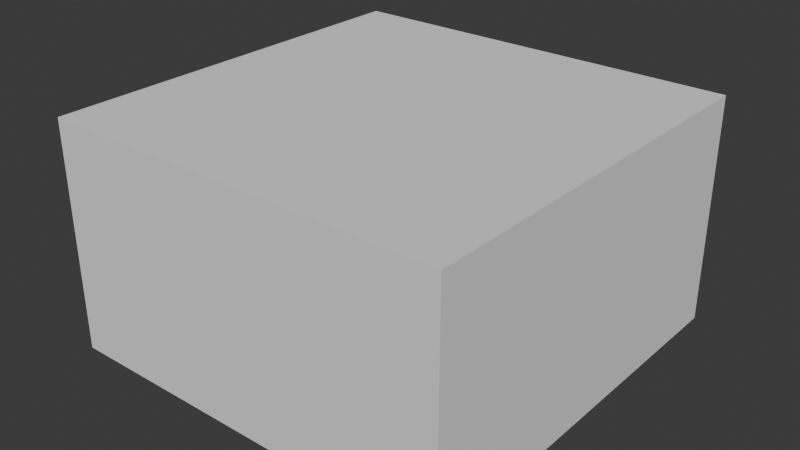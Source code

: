 # Source: Room3.blend  (saved by Blender 4.1.23; exported with 4.5.12 LTS)
import bpy
from mathutils import Matrix  # noqa: F401  (used for matrix-valued properties, if any)

bpy.ops.wm.read_factory_settings(use_empty=True)
scene = bpy.context.scene
scene.name = 'Scene'

# ---- collections
col_collection = bpy.data.collections.new('Collection'); scene.collection.children.link(col_collection)

# ---- world
world_world = bpy.data.worlds.new('World'); scene.world = world_world
world_world.use_nodes = True; world_world.node_tree.nodes.clear()
_N = world_world.node_tree.nodes; _L = world_world.node_tree.links
n0 = _N.new('ShaderNodeOutputWorld'); n0.name = 'World Output'; n0.location = (300, 300)
n1 = _N.new('ShaderNodeBackground'); n1.name = 'Background'; n1.location = (10, 300)
n1.inputs[0].default_value = (0.05088, 0.05088, 0.05088, 1.0)
_L.new(n1.outputs[0], n0.inputs[0])
n0.is_active_output = True
world_world.color = (0.05088, 0.05088, 0.05088)
world_world.use_sun_shadow = False
world_world.sun_shadow_jitter_overblur = 0.0

# ---- meshes
me_cube_001 = bpy.data.meshes.new('Cube.001')
me_cube_001.from_pydata([(2.0, 4.379, 0.3), (2.0, 4.379, 2.8), (-2.0, 4.379, 0.3), (-2.0, 4.379, 2.8), (2.0, 4.5, 0.3), (2.0, 4.5, 2.8), (-2.0, 4.5, 0.3), (-2.0, 4.5, 2.8), (4.0, 4.0, 0.0), (4.0, 4.0, 4.5), (4.0, -4.0, 4.5), (4.0, -4.0, 0.0), (-4.0, -4.0, 0.0), (-4.0, -4.0, 4.5), (-4.0, 4.0, 4.5), (-4.0, 4.0, 0.0), (4.5, 4.5, -0.2887), (4.5, 4.5, 4.789), (4.5, -4.5, 4.789), (4.5, -4.5, -0.2887), (-4.5, -4.5, -0.2887), (-4.5, -4.5, 4.789), (-4.5, 4.5, 4.789), (-4.5, 4.5, -0.2887)], [], [(8, 11, 10, 9), (2, 0, 4, 6), (12, 15, 14, 13), (1, 3, 7, 5), (11, 8, 15, 12), (13, 14, 9, 10), (16, 17, 18, 19), (1, 5, 4, 0), (20, 21, 22, 23), (2, 6, 7, 3), (19, 20, 23, 16), (21, 18, 17, 22), (1, 0, 8, 9), (2, 3, 14, 15), (0, 2, 15, 8), (3, 1, 9, 14), (4, 5, 17, 16), (19, 18, 21, 20), (11, 12, 13, 10), (7, 6, 23, 22), (6, 4, 16, 23), (5, 7, 22, 17)])
_uv = me_cube_001.uv_layers.new(name='UVMap')
_uv.uv.foreach_set('vector', [0.375, 0.0, 0.375, 0.25, 0.625, 0.25, 0.625, 0.0, 0.4375, 0.8125, 0.4375, 0.9375, 0.446, 0.929, 0.446, 0.821, 0.375, 0.5, 0.375, 0.75, 0.625, 0.75, 0.625, 0.5, 0.5625, 0.9375, 0.5625, 0.8125, 0.554, 0.821, 0.554, 0.929, 0.125, 0.5, 0.125, 0.75, 0.375, 0.75, 0.375, 0.5, 0.625, 0.5, 0.625, 0.75, 0.875, 0.75, 0.875, 0.5, 0.375, 0.0, 0.625, 0.0, 0.625, 0.25, 0.375, 0.25, 0.5625, 0.9375, 0.554, 0.929, 0.446, 0.929, 0.4375, 0.9375, 0.375, 0.5, 0.625, 0.5, 0.625, 0.75, 0.375, 0.75, 0.4375, 0.8125, 0.446, 0.821, 0.554, 0.821, 0.5625, 0.8125, 0.125, 0.5, 0.375, 0.5, 0.375, 0.75, 0.125, 0.75, 0.625, 0.5, 0.875, 0.5, 0.875, 0.75, 0.625, 0.75, 0.5625, 0.9375, 0.4375, 0.9375, 0.375, 1.0, 0.625, 1.0, 0.4375, 0.8125, 0.5625, 0.8125, 0.625, 0.75, 0.375, 0.75, 0.4375, 0.9375, 0.4375, 0.8125, 0.375, 0.75, 0.375, 1.0, 0.5625, 0.8125, 0.5625, 0.9375, 0.625, 1.0, 0.625, 0.75, 0.446, 0.929, 0.554, 0.929, 0.625, 1.0, 0.375, 1.0, 0.125, 0.5, 0.875, 0.5, 0.625, 0.5, 0.375, 0.5, 0.125, 0.5, 0.375, 0.5, 0.625, 0.5, 0.875, 0.5, 0.554, 0.821, 0.446, 0.821, 0.375, 0.75, 0.625, 0.75, 0.446, 0.821, 0.446, 0.929, 0.375, 1.0, 0.375, 0.75, 0.554, 0.929, 0.554, 0.821, 0.625, 0.75, 0.625, 1.0])
me_cube_001.update()

# ---- objects
ob_cube = bpy.data.objects.new('Cube', me_cube_001)

# ---- transforms, parenting, visibility, modifiers, constraints
ob_cube.location = (0.0, 0.0, 0.0)

# ---- collection membership
col_collection.objects.link(ob_cube)

# ---- scene / render settings (as saved in the file)
scene.frame_start = 1; scene.frame_end = 250; scene.frame_set(1)
scene.render.engine = 'BLENDER_EEVEE_NEXT'
scene.cycles.sampling_pattern = 'TABULATED_SOBOL'
scene.eevee.ray_tracing_options.trace_max_roughness = 0.0
bpy.context.view_layer.update()

# ---- added for rendering (the .blend has no active camera and no usable light): camera, sun
cam_auto = bpy.data.cameras.new('AutoCamera')
cam_auto.lens = 50.0
cam_auto.sensor_width = 36.0
cam_auto.clip_end = 1000.0
ob_auto_camera = bpy.data.objects.new('AutoCamera', cam_auto)
scene.collection.objects.link(ob_auto_camera)
ob_auto_camera.location = (12.6786, -15.2143, 12.3929)
ob_auto_camera.rotation_euler = (1.09748, -7.21219e-08, 0.694738)
scene.camera = ob_auto_camera
light_auto_sun = bpy.data.lights.new('AutoSun', 'SUN')
light_auto_sun.energy = 3.0
light_auto_sun.angle = 0.0523599
ob_auto_sun = bpy.data.objects.new('AutoSun', light_auto_sun)
scene.collection.objects.link(ob_auto_sun)
ob_auto_sun.rotation_euler = (0.872665, 0.174533, 0.523599)
bpy.context.view_layer.update()
